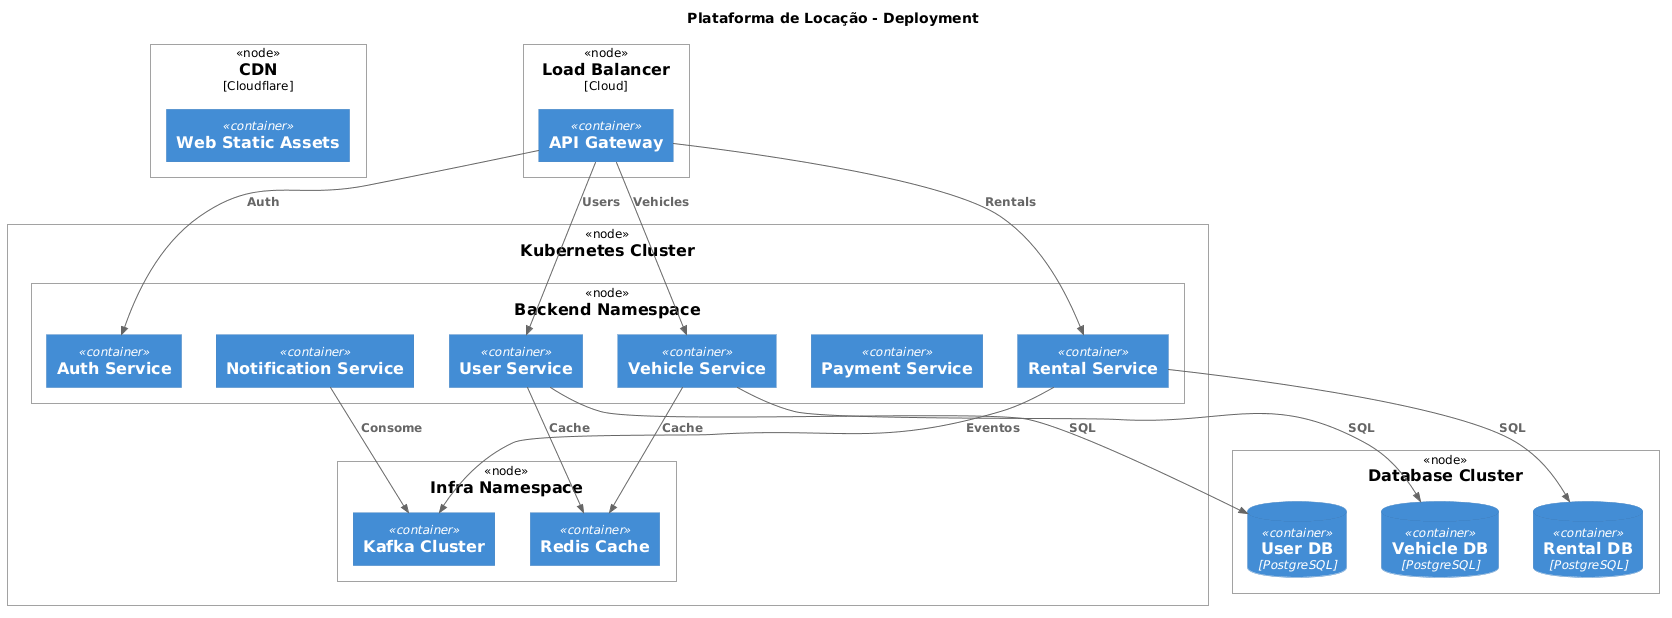

The diagram above was rendered by PlantUML. Its source (embedded in the PNG):
@startuml
!include https://raw.githubusercontent.com/plantuml-stdlib/C4-PlantUML/master/C4_Deployment.puml

title Plataforma de Locação - Deployment

Deployment_Node(cdn, "CDN", "Cloudflare") {
    Container(web_static, "Web Static Assets")
}

Deployment_Node(lb, "Load Balancer", "Cloud") {
    Container(api_gateway, "API Gateway")
}

Deployment_Node(k8s_cluster, "Kubernetes Cluster") {

    Deployment_Node(namespace_backend, "Backend Namespace") {

        Container(auth_service, "Auth Service")
        Container(user_service, "User Service")
        Container(vehicle_service, "Vehicle Service")
        Container(rental_service, "Rental Service")
        Container(payment_service, "Payment Service")
        Container(notification_service, "Notification Service")

    }

    Deployment_Node(namespace_infra, "Infra Namespace") {

        Container(redis, "Redis Cache")

        Container(message_broker, "Kafka Cluster")

    }

}

Deployment_Node(database_cluster, "Database Cluster") {

    ContainerDb(user_db, "User DB", "PostgreSQL")

    ContainerDb(vehicle_db, "Vehicle DB", "PostgreSQL")

    ContainerDb(rental_db, "Rental DB", "PostgreSQL")

}

Rel(api_gateway, auth_service, "Auth")
Rel(api_gateway, user_service, "Users")
Rel(api_gateway, vehicle_service, "Vehicles")
Rel(api_gateway, rental_service, "Rentals")

Rel(user_service, user_db, "SQL")
Rel(vehicle_service, vehicle_db, "SQL")
Rel(rental_service, rental_db, "SQL")

Rel(rental_service, message_broker, "Eventos")
Rel(notification_service, message_broker, "Consome")

Rel(user_service, redis, "Cache")
Rel(vehicle_service, redis, "Cache")
@enduml